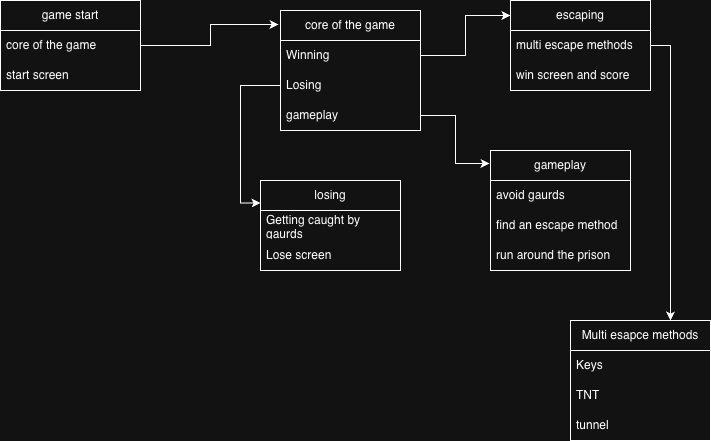

The diagram above was exported from draw.io. Its source (the exported page's mxGraphModel, read from the mxfile embedded in the PNG):
<mxGraphModel dx="1426" dy="680" grid="1" gridSize="10" guides="1" tooltips="1" connect="1" arrows="1" fold="1" page="1" pageScale="1" pageWidth="850" pageHeight="1100" math="0" shadow="0">
  <root>
    <mxCell id="0" />
    <mxCell id="1" parent="0" />
    <mxCell id="oMlPyDg765pvg1T9dR0S-1" value="game start" style="swimlane;fontStyle=0;childLayout=stackLayout;horizontal=1;startSize=30;horizontalStack=0;resizeParent=1;resizeParentMax=0;resizeLast=0;collapsible=1;marginBottom=0;whiteSpace=wrap;html=1;" vertex="1" parent="1">
      <mxGeometry x="80" y="30" width="140" height="90" as="geometry" />
    </mxCell>
    <mxCell id="oMlPyDg765pvg1T9dR0S-2" value="core of the game" style="text;strokeColor=none;fillColor=none;align=left;verticalAlign=middle;spacingLeft=4;spacingRight=4;overflow=hidden;points=[[0,0.5],[1,0.5]];portConstraint=eastwest;rotatable=0;whiteSpace=wrap;html=1;" vertex="1" parent="oMlPyDg765pvg1T9dR0S-1">
      <mxGeometry y="30" width="140" height="30" as="geometry" />
    </mxCell>
    <mxCell id="oMlPyDg765pvg1T9dR0S-3" value="start screen" style="text;strokeColor=none;fillColor=none;align=left;verticalAlign=middle;spacingLeft=4;spacingRight=4;overflow=hidden;points=[[0,0.5],[1,0.5]];portConstraint=eastwest;rotatable=0;whiteSpace=wrap;html=1;" vertex="1" parent="oMlPyDg765pvg1T9dR0S-1">
      <mxGeometry y="60" width="140" height="30" as="geometry" />
    </mxCell>
    <mxCell id="oMlPyDg765pvg1T9dR0S-5" value="core of the game" style="swimlane;fontStyle=0;childLayout=stackLayout;horizontal=1;startSize=30;horizontalStack=0;resizeParent=1;resizeParentMax=0;resizeLast=0;collapsible=1;marginBottom=0;whiteSpace=wrap;html=1;" vertex="1" parent="1">
      <mxGeometry x="360" y="40" width="140" height="120" as="geometry" />
    </mxCell>
    <mxCell id="oMlPyDg765pvg1T9dR0S-6" value="Winning" style="text;strokeColor=none;fillColor=none;align=left;verticalAlign=middle;spacingLeft=4;spacingRight=4;overflow=hidden;points=[[0,0.5],[1,0.5]];portConstraint=eastwest;rotatable=0;whiteSpace=wrap;html=1;" vertex="1" parent="oMlPyDg765pvg1T9dR0S-5">
      <mxGeometry y="30" width="140" height="30" as="geometry" />
    </mxCell>
    <mxCell id="oMlPyDg765pvg1T9dR0S-26" value="Losing" style="text;strokeColor=none;fillColor=none;align=left;verticalAlign=middle;spacingLeft=4;spacingRight=4;overflow=hidden;points=[[0,0.5],[1,0.5]];portConstraint=eastwest;rotatable=0;whiteSpace=wrap;html=1;" vertex="1" parent="oMlPyDg765pvg1T9dR0S-5">
      <mxGeometry y="60" width="140" height="30" as="geometry" />
    </mxCell>
    <mxCell id="oMlPyDg765pvg1T9dR0S-8" value="gameplay" style="text;strokeColor=none;fillColor=none;align=left;verticalAlign=middle;spacingLeft=4;spacingRight=4;overflow=hidden;points=[[0,0.5],[1,0.5]];portConstraint=eastwest;rotatable=0;whiteSpace=wrap;html=1;" vertex="1" parent="oMlPyDg765pvg1T9dR0S-5">
      <mxGeometry y="90" width="140" height="30" as="geometry" />
    </mxCell>
    <mxCell id="oMlPyDg765pvg1T9dR0S-10" style="edgeStyle=orthogonalEdgeStyle;rounded=0;orthogonalLoop=1;jettySize=auto;html=1;exitX=1;exitY=0.5;exitDx=0;exitDy=0;entryX=-0.014;entryY=0.117;entryDx=0;entryDy=0;entryPerimeter=0;" edge="1" parent="1" source="oMlPyDg765pvg1T9dR0S-2" target="oMlPyDg765pvg1T9dR0S-5">
      <mxGeometry relative="1" as="geometry" />
    </mxCell>
    <mxCell id="oMlPyDg765pvg1T9dR0S-11" value="escaping" style="swimlane;fontStyle=0;childLayout=stackLayout;horizontal=1;startSize=30;horizontalStack=0;resizeParent=1;resizeParentMax=0;resizeLast=0;collapsible=1;marginBottom=0;whiteSpace=wrap;html=1;" vertex="1" parent="1">
      <mxGeometry x="590" y="30" width="140" height="90" as="geometry" />
    </mxCell>
    <mxCell id="oMlPyDg765pvg1T9dR0S-32" style="edgeStyle=orthogonalEdgeStyle;rounded=0;orthogonalLoop=1;jettySize=auto;html=1;" edge="1" parent="oMlPyDg765pvg1T9dR0S-11" source="oMlPyDg765pvg1T9dR0S-13">
      <mxGeometry relative="1" as="geometry">
        <mxPoint x="160" y="320" as="targetPoint" />
      </mxGeometry>
    </mxCell>
    <mxCell id="oMlPyDg765pvg1T9dR0S-13" value="multi escape methods" style="text;strokeColor=none;fillColor=none;align=left;verticalAlign=middle;spacingLeft=4;spacingRight=4;overflow=hidden;points=[[0,0.5],[1,0.5]];portConstraint=eastwest;rotatable=0;whiteSpace=wrap;html=1;" vertex="1" parent="oMlPyDg765pvg1T9dR0S-11">
      <mxGeometry y="30" width="140" height="30" as="geometry" />
    </mxCell>
    <mxCell id="oMlPyDg765pvg1T9dR0S-14" value="win screen and score" style="text;strokeColor=none;fillColor=none;align=left;verticalAlign=middle;spacingLeft=4;spacingRight=4;overflow=hidden;points=[[0,0.5],[1,0.5]];portConstraint=eastwest;rotatable=0;whiteSpace=wrap;html=1;" vertex="1" parent="oMlPyDg765pvg1T9dR0S-11">
      <mxGeometry y="60" width="140" height="30" as="geometry" />
    </mxCell>
    <mxCell id="oMlPyDg765pvg1T9dR0S-15" style="edgeStyle=orthogonalEdgeStyle;rounded=0;orthogonalLoop=1;jettySize=auto;html=1;entryX=0;entryY=0.167;entryDx=0;entryDy=0;entryPerimeter=0;" edge="1" parent="1" source="oMlPyDg765pvg1T9dR0S-6" target="oMlPyDg765pvg1T9dR0S-11">
      <mxGeometry relative="1" as="geometry" />
    </mxCell>
    <mxCell id="oMlPyDg765pvg1T9dR0S-16" value="gameplay" style="swimlane;fontStyle=0;childLayout=stackLayout;horizontal=1;startSize=30;horizontalStack=0;resizeParent=1;resizeParentMax=0;resizeLast=0;collapsible=1;marginBottom=0;whiteSpace=wrap;html=1;" vertex="1" parent="1">
      <mxGeometry x="570" y="180" width="140" height="120" as="geometry" />
    </mxCell>
    <mxCell id="oMlPyDg765pvg1T9dR0S-17" value="avoid gaurds" style="text;strokeColor=none;fillColor=none;align=left;verticalAlign=middle;spacingLeft=4;spacingRight=4;overflow=hidden;points=[[0,0.5],[1,0.5]];portConstraint=eastwest;rotatable=0;whiteSpace=wrap;html=1;" vertex="1" parent="oMlPyDg765pvg1T9dR0S-16">
      <mxGeometry y="30" width="140" height="30" as="geometry" />
    </mxCell>
    <mxCell id="oMlPyDg765pvg1T9dR0S-18" value="find an escape method" style="text;strokeColor=none;fillColor=none;align=left;verticalAlign=middle;spacingLeft=4;spacingRight=4;overflow=hidden;points=[[0,0.5],[1,0.5]];portConstraint=eastwest;rotatable=0;whiteSpace=wrap;html=1;" vertex="1" parent="oMlPyDg765pvg1T9dR0S-16">
      <mxGeometry y="60" width="140" height="30" as="geometry" />
    </mxCell>
    <mxCell id="oMlPyDg765pvg1T9dR0S-19" value="run around the prison" style="text;strokeColor=none;fillColor=none;align=left;verticalAlign=middle;spacingLeft=4;spacingRight=4;overflow=hidden;points=[[0,0.5],[1,0.5]];portConstraint=eastwest;rotatable=0;whiteSpace=wrap;html=1;" vertex="1" parent="oMlPyDg765pvg1T9dR0S-16">
      <mxGeometry y="90" width="140" height="30" as="geometry" />
    </mxCell>
    <mxCell id="oMlPyDg765pvg1T9dR0S-20" style="edgeStyle=orthogonalEdgeStyle;rounded=0;orthogonalLoop=1;jettySize=auto;html=1;entryX=-0.007;entryY=0.108;entryDx=0;entryDy=0;entryPerimeter=0;" edge="1" parent="1" source="oMlPyDg765pvg1T9dR0S-8" target="oMlPyDg765pvg1T9dR0S-16">
      <mxGeometry relative="1" as="geometry" />
    </mxCell>
    <mxCell id="oMlPyDg765pvg1T9dR0S-21" value="losing" style="swimlane;fontStyle=0;childLayout=stackLayout;horizontal=1;startSize=30;horizontalStack=0;resizeParent=1;resizeParentMax=0;resizeLast=0;collapsible=1;marginBottom=0;whiteSpace=wrap;html=1;" vertex="1" parent="1">
      <mxGeometry x="340" y="210" width="140" height="90" as="geometry" />
    </mxCell>
    <mxCell id="oMlPyDg765pvg1T9dR0S-22" value="Getting caught by gaurds" style="text;strokeColor=none;fillColor=none;align=left;verticalAlign=middle;spacingLeft=4;spacingRight=4;overflow=hidden;points=[[0,0.5],[1,0.5]];portConstraint=eastwest;rotatable=0;whiteSpace=wrap;html=1;" vertex="1" parent="oMlPyDg765pvg1T9dR0S-21">
      <mxGeometry y="30" width="140" height="30" as="geometry" />
    </mxCell>
    <mxCell id="oMlPyDg765pvg1T9dR0S-23" value="Lose screen" style="text;strokeColor=none;fillColor=none;align=left;verticalAlign=middle;spacingLeft=4;spacingRight=4;overflow=hidden;points=[[0,0.5],[1,0.5]];portConstraint=eastwest;rotatable=0;whiteSpace=wrap;html=1;" vertex="1" parent="oMlPyDg765pvg1T9dR0S-21">
      <mxGeometry y="60" width="140" height="30" as="geometry" />
    </mxCell>
    <mxCell id="oMlPyDg765pvg1T9dR0S-27" style="edgeStyle=orthogonalEdgeStyle;rounded=0;orthogonalLoop=1;jettySize=auto;html=1;entryX=0;entryY=0.25;entryDx=0;entryDy=0;" edge="1" parent="1" source="oMlPyDg765pvg1T9dR0S-26" target="oMlPyDg765pvg1T9dR0S-21">
      <mxGeometry relative="1" as="geometry" />
    </mxCell>
    <mxCell id="oMlPyDg765pvg1T9dR0S-28" value="Multi esapce methods" style="swimlane;fontStyle=0;childLayout=stackLayout;horizontal=1;startSize=30;horizontalStack=0;resizeParent=1;resizeParentMax=0;resizeLast=0;collapsible=1;marginBottom=0;whiteSpace=wrap;html=1;" vertex="1" parent="1">
      <mxGeometry x="650" y="350" width="140" height="120" as="geometry" />
    </mxCell>
    <mxCell id="oMlPyDg765pvg1T9dR0S-29" value="Keys" style="text;strokeColor=none;fillColor=none;align=left;verticalAlign=middle;spacingLeft=4;spacingRight=4;overflow=hidden;points=[[0,0.5],[1,0.5]];portConstraint=eastwest;rotatable=0;whiteSpace=wrap;html=1;" vertex="1" parent="oMlPyDg765pvg1T9dR0S-28">
      <mxGeometry y="30" width="140" height="30" as="geometry" />
    </mxCell>
    <mxCell id="oMlPyDg765pvg1T9dR0S-30" value="TNT" style="text;strokeColor=none;fillColor=none;align=left;verticalAlign=middle;spacingLeft=4;spacingRight=4;overflow=hidden;points=[[0,0.5],[1,0.5]];portConstraint=eastwest;rotatable=0;whiteSpace=wrap;html=1;" vertex="1" parent="oMlPyDg765pvg1T9dR0S-28">
      <mxGeometry y="60" width="140" height="30" as="geometry" />
    </mxCell>
    <mxCell id="oMlPyDg765pvg1T9dR0S-31" value="tunnel" style="text;strokeColor=none;fillColor=none;align=left;verticalAlign=middle;spacingLeft=4;spacingRight=4;overflow=hidden;points=[[0,0.5],[1,0.5]];portConstraint=eastwest;rotatable=0;whiteSpace=wrap;html=1;" vertex="1" parent="oMlPyDg765pvg1T9dR0S-28">
      <mxGeometry y="90" width="140" height="30" as="geometry" />
    </mxCell>
  </root>
</mxGraphModel>